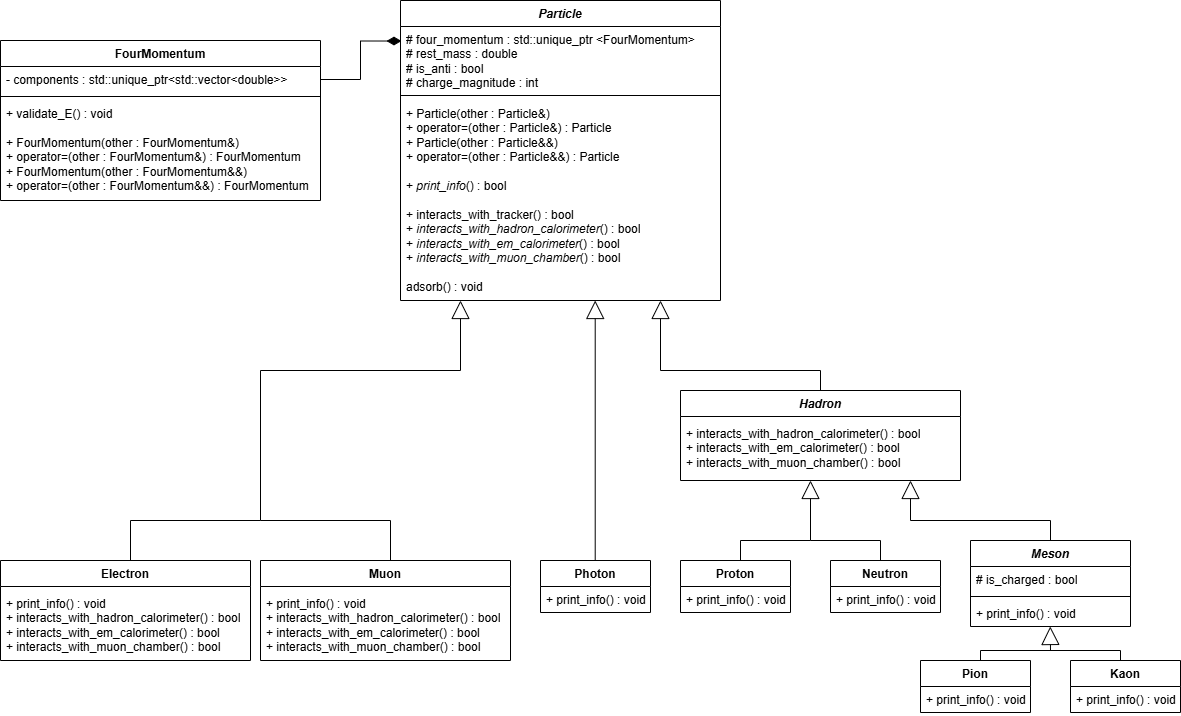

The diagram above was exported from draw.io. Its source (the exported page's mxGraphModel, read from the mxfile embedded in the PNG):
<mxGraphModel dx="1030" dy="785" grid="1" gridSize="10" guides="1" tooltips="1" connect="1" arrows="1" fold="1" page="1" pageScale="1" pageWidth="1169" pageHeight="827" math="0" shadow="0">
  <root>
    <mxCell id="0" />
    <mxCell id="1" parent="0" />
    <mxCell id="_ZyaFQvhYmC1FNdz97Yb-1" parent="1" style="swimlane;fontStyle=1;align=center;verticalAlign=top;childLayout=stackLayout;horizontal=1;startSize=26;horizontalStack=0;resizeParent=1;resizeParentMax=0;resizeLast=0;collapsible=1;marginBottom=0;whiteSpace=wrap;html=1;" value="&lt;i&gt;Particle&lt;/i&gt;" vertex="1">
      <mxGeometry height="300" width="320" x="400" y="40" as="geometry">
        <mxRectangle height="30" width="80" x="400" y="40" as="alternateBounds" />
      </mxGeometry>
    </mxCell>
    <mxCell id="_ZyaFQvhYmC1FNdz97Yb-2" parent="_ZyaFQvhYmC1FNdz97Yb-1" style="text;strokeColor=none;fillColor=none;align=left;verticalAlign=top;spacingLeft=4;spacingRight=4;overflow=hidden;rotatable=0;points=[[0,0.5],[1,0.5]];portConstraint=eastwest;whiteSpace=wrap;html=1;" value="# four_momentum : std::unique_ptr &amp;lt;FourMomentum&amp;gt;&lt;div&gt;# rest_mass : double&lt;/div&gt;&lt;div&gt;# is_anti : bool&lt;/div&gt;&lt;div&gt;# charge_magnitude : int&lt;/div&gt;&lt;div&gt;&lt;br&gt;&lt;/div&gt;&lt;div&gt;&lt;br&gt;&lt;/div&gt;" vertex="1">
      <mxGeometry height="64" width="320" y="26" as="geometry" />
    </mxCell>
    <mxCell id="_ZyaFQvhYmC1FNdz97Yb-3" parent="_ZyaFQvhYmC1FNdz97Yb-1" style="line;strokeWidth=1;fillColor=none;align=left;verticalAlign=middle;spacingTop=-1;spacingLeft=3;spacingRight=3;rotatable=0;labelPosition=right;points=[];portConstraint=eastwest;strokeColor=inherit;" value="" vertex="1">
      <mxGeometry height="10" width="320" y="90" as="geometry" />
    </mxCell>
    <mxCell id="_ZyaFQvhYmC1FNdz97Yb-4" parent="_ZyaFQvhYmC1FNdz97Yb-1" style="text;strokeColor=none;fillColor=none;align=left;verticalAlign=top;spacingLeft=4;spacingRight=4;overflow=hidden;rotatable=0;points=[[0,0.5],[1,0.5]];portConstraint=eastwest;whiteSpace=wrap;html=1;" value="&lt;div&gt;+ Particle(other : Particle&amp;amp;)&lt;/div&gt;&lt;div&gt;+ operator=(other : Particle&amp;amp;) : Particle&lt;/div&gt;&lt;div&gt;+ Particle(other : Particle&amp;amp;&amp;amp;)&lt;/div&gt;&lt;div&gt;+ operator=(other : Particle&amp;amp;&amp;amp;) : Particle&lt;/div&gt;&lt;div&gt;&lt;br&gt;&lt;/div&gt;+ &lt;i&gt;print_info&lt;/i&gt;() : bool&lt;div&gt;&lt;br&gt;&lt;div&gt;+ interacts_with_tracker() : bool&lt;/div&gt;&lt;div&gt;+ &lt;i&gt;interacts_with_hadron_calorimeter&lt;/i&gt;() : bool&lt;/div&gt;&lt;div&gt;+ &lt;i&gt;interacts_with_em_calorimeter&lt;/i&gt;() : bool&lt;/div&gt;&lt;div&gt;+ &lt;i&gt;interacts_with_muon_chamber&lt;/i&gt;() : bool&lt;/div&gt;&lt;div&gt;&lt;br&gt;&lt;/div&gt;&lt;div&gt;adsorb() : void&lt;/div&gt;&lt;/div&gt;" vertex="1">
      <mxGeometry height="200" width="320" y="100" as="geometry" />
    </mxCell>
    <mxCell id="_ZyaFQvhYmC1FNdz97Yb-6" parent="1" style="swimlane;fontStyle=1;align=center;verticalAlign=top;childLayout=stackLayout;horizontal=1;startSize=26;horizontalStack=0;resizeParent=1;resizeParentMax=0;resizeLast=0;collapsible=1;marginBottom=0;whiteSpace=wrap;html=1;" value="&lt;i&gt;Hadron&lt;/i&gt;" vertex="1">
      <mxGeometry height="90" width="280" x="680" y="430" as="geometry" />
    </mxCell>
    <mxCell id="_ZyaFQvhYmC1FNdz97Yb-7" parent="_ZyaFQvhYmC1FNdz97Yb-6" style="text;strokeColor=none;fillColor=none;align=left;verticalAlign=top;spacingLeft=4;spacingRight=4;overflow=hidden;rotatable=0;points=[[0,0.5],[1,0.5]];portConstraint=eastwest;whiteSpace=wrap;html=1;" value="+ field: type" vertex="1">
      <mxGeometry height="4" width="280" y="26" as="geometry" />
    </mxCell>
    <mxCell id="_ZyaFQvhYmC1FNdz97Yb-9" parent="_ZyaFQvhYmC1FNdz97Yb-6" style="text;strokeColor=none;fillColor=none;align=left;verticalAlign=top;spacingLeft=4;spacingRight=4;overflow=hidden;rotatable=0;points=[[0,0.5],[1,0.5]];portConstraint=eastwest;whiteSpace=wrap;html=1;" value="&lt;div&gt;+ interacts_with_hadron_calorimeter() : bool&lt;/div&gt;&lt;div&gt;+ interacts_with_em_calorimeter() : bool&lt;/div&gt;&lt;div&gt;+ interacts_with_muon_chamber() : bool&lt;/div&gt;&lt;div&gt;&lt;br&gt;&lt;/div&gt;" vertex="1">
      <mxGeometry height="60" width="280" y="30" as="geometry" />
    </mxCell>
    <mxCell id="_ZyaFQvhYmC1FNdz97Yb-15" edge="1" parent="1" style="endArrow=block;endSize=16;endFill=0;html=1;rounded=0;" value="">
      <mxGeometry relative="1" width="160" as="geometry">
        <mxPoint x="660" y="410" as="sourcePoint" />
        <mxPoint x="660" y="340" as="targetPoint" />
      </mxGeometry>
    </mxCell>
    <mxCell id="_ZyaFQvhYmC1FNdz97Yb-16" edge="1" parent="1" style="endArrow=none;endSize=16;endFill=0;html=1;rounded=0;" value="">
      <mxGeometry relative="1" width="160" as="geometry">
        <mxPoint x="660" y="410" as="sourcePoint" />
        <mxPoint x="820" y="410" as="targetPoint" />
      </mxGeometry>
    </mxCell>
    <mxCell id="_ZyaFQvhYmC1FNdz97Yb-17" edge="1" parent="1" style="endArrow=none;endSize=16;endFill=0;html=1;rounded=0;entryX=0.5;entryY=0;entryDx=0;entryDy=0;" target="_ZyaFQvhYmC1FNdz97Yb-6" value="">
      <mxGeometry relative="1" width="160" as="geometry">
        <mxPoint x="820" y="410" as="sourcePoint" />
        <mxPoint x="730" y="410" as="targetPoint" />
      </mxGeometry>
    </mxCell>
    <mxCell id="_ZyaFQvhYmC1FNdz97Yb-18" parent="1" style="swimlane;fontStyle=1;align=center;verticalAlign=top;childLayout=stackLayout;horizontal=1;startSize=26;horizontalStack=0;resizeParent=1;resizeParentMax=0;resizeLast=0;collapsible=1;marginBottom=0;whiteSpace=wrap;html=1;" value="&lt;i&gt;Meson&lt;/i&gt;" vertex="1">
      <mxGeometry height="86" width="160" x="970" y="580" as="geometry" />
    </mxCell>
    <mxCell id="_ZyaFQvhYmC1FNdz97Yb-19" parent="_ZyaFQvhYmC1FNdz97Yb-18" style="text;strokeColor=none;fillColor=none;align=left;verticalAlign=top;spacingLeft=4;spacingRight=4;overflow=hidden;rotatable=0;points=[[0,0.5],[1,0.5]];portConstraint=eastwest;whiteSpace=wrap;html=1;" value="# is_charged : bool" vertex="1">
      <mxGeometry height="26" width="160" y="26" as="geometry" />
    </mxCell>
    <mxCell id="_ZyaFQvhYmC1FNdz97Yb-20" parent="_ZyaFQvhYmC1FNdz97Yb-18" style="line;strokeWidth=1;fillColor=none;align=left;verticalAlign=middle;spacingTop=-1;spacingLeft=3;spacingRight=3;rotatable=0;labelPosition=right;points=[];portConstraint=eastwest;strokeColor=inherit;" value="" vertex="1">
      <mxGeometry height="8" width="160" y="52" as="geometry" />
    </mxCell>
    <mxCell id="_ZyaFQvhYmC1FNdz97Yb-21" parent="_ZyaFQvhYmC1FNdz97Yb-18" style="text;strokeColor=none;fillColor=none;align=left;verticalAlign=top;spacingLeft=4;spacingRight=4;overflow=hidden;rotatable=0;points=[[0,0.5],[1,0.5]];portConstraint=eastwest;whiteSpace=wrap;html=1;" value="+ print_info() : void&amp;nbsp;" vertex="1">
      <mxGeometry height="26" width="160" y="60" as="geometry" />
    </mxCell>
    <mxCell id="_ZyaFQvhYmC1FNdz97Yb-23" edge="1" parent="1" style="endArrow=none;endSize=16;endFill=0;html=1;rounded=0;" value="">
      <mxGeometry relative="1" width="160" as="geometry">
        <mxPoint x="910" y="560" as="sourcePoint" />
        <mxPoint x="1050" y="560" as="targetPoint" />
      </mxGeometry>
    </mxCell>
    <mxCell id="_ZyaFQvhYmC1FNdz97Yb-24" edge="1" parent="1" source="_ZyaFQvhYmC1FNdz97Yb-18" style="endArrow=none;endSize=16;endFill=0;html=1;rounded=0;exitX=0.5;exitY=0;exitDx=0;exitDy=0;" value="">
      <mxGeometry relative="1" width="160" as="geometry">
        <mxPoint x="800" y="630" as="sourcePoint" />
        <mxPoint x="1050" y="560" as="targetPoint" />
      </mxGeometry>
    </mxCell>
    <mxCell id="_ZyaFQvhYmC1FNdz97Yb-27" edge="1" parent="1" style="endArrow=block;endSize=16;endFill=0;html=1;rounded=0;" value="">
      <mxGeometry relative="1" width="160" as="geometry">
        <mxPoint x="910" y="560" as="sourcePoint" />
        <mxPoint x="910" y="520" as="targetPoint" />
      </mxGeometry>
    </mxCell>
    <mxCell id="_ZyaFQvhYmC1FNdz97Yb-28" parent="1" style="swimlane;fontStyle=1;align=center;verticalAlign=top;childLayout=stackLayout;horizontal=1;startSize=26;horizontalStack=0;resizeParent=1;resizeParentMax=0;resizeLast=0;collapsible=1;marginBottom=0;whiteSpace=wrap;html=1;" value="Pion" vertex="1">
      <mxGeometry height="52" width="110" x="920" y="700" as="geometry" />
    </mxCell>
    <mxCell id="_ZyaFQvhYmC1FNdz97Yb-31" parent="_ZyaFQvhYmC1FNdz97Yb-28" style="text;strokeColor=none;fillColor=none;align=left;verticalAlign=top;spacingLeft=4;spacingRight=4;overflow=hidden;rotatable=0;points=[[0,0.5],[1,0.5]];portConstraint=eastwest;whiteSpace=wrap;html=1;" value="+ print_info() : void" vertex="1">
      <mxGeometry height="26" width="110" y="26" as="geometry" />
    </mxCell>
    <mxCell id="_ZyaFQvhYmC1FNdz97Yb-32" parent="1" style="swimlane;fontStyle=1;align=center;verticalAlign=top;childLayout=stackLayout;horizontal=1;startSize=26;horizontalStack=0;resizeParent=1;resizeParentMax=0;resizeLast=0;collapsible=1;marginBottom=0;whiteSpace=wrap;html=1;" value="Kaon" vertex="1">
      <mxGeometry height="52" width="110" x="1070" y="700" as="geometry" />
    </mxCell>
    <mxCell id="_ZyaFQvhYmC1FNdz97Yb-33" parent="_ZyaFQvhYmC1FNdz97Yb-32" style="text;strokeColor=none;fillColor=none;align=left;verticalAlign=top;spacingLeft=4;spacingRight=4;overflow=hidden;rotatable=0;points=[[0,0.5],[1,0.5]];portConstraint=eastwest;whiteSpace=wrap;html=1;" value="+ print_info() : void" vertex="1">
      <mxGeometry height="26" width="110" y="26" as="geometry" />
    </mxCell>
    <mxCell id="_ZyaFQvhYmC1FNdz97Yb-34" edge="1" parent="1" style="endArrow=block;endSize=16;endFill=0;html=1;rounded=0;" value="">
      <mxGeometry relative="1" width="160" as="geometry">
        <mxPoint x="1050" y="690" as="sourcePoint" />
        <mxPoint x="1049.75" y="666" as="targetPoint" />
      </mxGeometry>
    </mxCell>
    <mxCell id="_ZyaFQvhYmC1FNdz97Yb-35" edge="1" parent="1" style="endArrow=none;endSize=16;endFill=0;html=1;rounded=0;" value="">
      <mxGeometry relative="1" width="160" as="geometry">
        <mxPoint x="980" y="690" as="sourcePoint" />
        <mxPoint x="1050" y="690" as="targetPoint" />
      </mxGeometry>
    </mxCell>
    <mxCell id="_ZyaFQvhYmC1FNdz97Yb-36" edge="1" parent="1" style="endArrow=none;endSize=16;endFill=0;html=1;rounded=0;" value="">
      <mxGeometry relative="1" width="160" as="geometry">
        <mxPoint x="980" y="690" as="sourcePoint" />
        <mxPoint x="980" y="700" as="targetPoint" />
      </mxGeometry>
    </mxCell>
    <mxCell id="_ZyaFQvhYmC1FNdz97Yb-37" edge="1" parent="1" style="endArrow=none;endSize=16;endFill=0;html=1;rounded=0;" value="">
      <mxGeometry relative="1" width="160" as="geometry">
        <mxPoint x="1049" y="690" as="sourcePoint" />
        <mxPoint x="1120" y="690" as="targetPoint" />
      </mxGeometry>
    </mxCell>
    <mxCell id="_ZyaFQvhYmC1FNdz97Yb-38" edge="1" parent="1" style="endArrow=none;endSize=16;endFill=0;html=1;rounded=0;" value="">
      <mxGeometry relative="1" width="160" as="geometry">
        <mxPoint x="1120" y="700" as="sourcePoint" />
        <mxPoint x="1120" y="690" as="targetPoint" />
      </mxGeometry>
    </mxCell>
    <mxCell id="_ZyaFQvhYmC1FNdz97Yb-39" parent="1" style="swimlane;fontStyle=1;align=center;verticalAlign=top;childLayout=stackLayout;horizontal=1;startSize=26;horizontalStack=0;resizeParent=1;resizeParentMax=0;resizeLast=0;collapsible=1;marginBottom=0;whiteSpace=wrap;html=1;" value="Proton" vertex="1">
      <mxGeometry height="52" width="110" x="680" y="600" as="geometry" />
    </mxCell>
    <mxCell id="_ZyaFQvhYmC1FNdz97Yb-40" parent="_ZyaFQvhYmC1FNdz97Yb-39" style="text;strokeColor=none;fillColor=none;align=left;verticalAlign=top;spacingLeft=4;spacingRight=4;overflow=hidden;rotatable=0;points=[[0,0.5],[1,0.5]];portConstraint=eastwest;whiteSpace=wrap;html=1;" value="+ print_info() : void" vertex="1">
      <mxGeometry height="26" width="110" y="26" as="geometry" />
    </mxCell>
    <mxCell id="_ZyaFQvhYmC1FNdz97Yb-41" parent="1" style="swimlane;fontStyle=1;align=center;verticalAlign=top;childLayout=stackLayout;horizontal=1;startSize=26;horizontalStack=0;resizeParent=1;resizeParentMax=0;resizeLast=0;collapsible=1;marginBottom=0;whiteSpace=wrap;html=1;" value="Neutron" vertex="1">
      <mxGeometry height="52" width="110" x="830" y="600" as="geometry" />
    </mxCell>
    <mxCell id="_ZyaFQvhYmC1FNdz97Yb-42" parent="_ZyaFQvhYmC1FNdz97Yb-41" style="text;strokeColor=none;fillColor=none;align=left;verticalAlign=top;spacingLeft=4;spacingRight=4;overflow=hidden;rotatable=0;points=[[0,0.5],[1,0.5]];portConstraint=eastwest;whiteSpace=wrap;html=1;" value="+ print_info() : void" vertex="1">
      <mxGeometry height="26" width="110" y="26" as="geometry" />
    </mxCell>
    <mxCell id="_ZyaFQvhYmC1FNdz97Yb-44" edge="1" parent="1" style="endArrow=none;endSize=16;endFill=0;html=1;rounded=0;" value="">
      <mxGeometry relative="1" width="160" as="geometry">
        <mxPoint x="810" y="580" as="sourcePoint" />
        <mxPoint x="880" y="580" as="targetPoint" />
      </mxGeometry>
    </mxCell>
    <mxCell id="_ZyaFQvhYmC1FNdz97Yb-46" edge="1" parent="1" style="endArrow=none;endSize=16;endFill=0;html=1;rounded=0;" value="">
      <mxGeometry relative="1" width="160" as="geometry">
        <mxPoint x="740" y="580" as="sourcePoint" />
        <mxPoint x="810" y="580" as="targetPoint" />
      </mxGeometry>
    </mxCell>
    <mxCell id="_ZyaFQvhYmC1FNdz97Yb-47" edge="1" parent="1" style="endArrow=block;endSize=16;endFill=0;html=1;rounded=0;" value="">
      <mxGeometry relative="1" width="160" as="geometry">
        <mxPoint x="810" y="580" as="sourcePoint" />
        <mxPoint x="810" y="520" as="targetPoint" />
      </mxGeometry>
    </mxCell>
    <mxCell id="_ZyaFQvhYmC1FNdz97Yb-49" edge="1" parent="1" style="endArrow=none;endSize=16;endFill=0;html=1;rounded=0;" value="&lt;br&gt;&lt;div&gt;&lt;br&gt;&lt;/div&gt;">
      <mxGeometry relative="1" width="160" as="geometry">
        <mxPoint x="740" y="580" as="sourcePoint" />
        <mxPoint x="740" y="600" as="targetPoint" />
      </mxGeometry>
    </mxCell>
    <mxCell id="_ZyaFQvhYmC1FNdz97Yb-50" edge="1" parent="1" style="endArrow=none;endSize=16;endFill=0;html=1;rounded=0;" value="&lt;br&gt;&lt;div&gt;&lt;br&gt;&lt;/div&gt;">
      <mxGeometry relative="1" width="160" as="geometry">
        <mxPoint x="880" y="580" as="sourcePoint" />
        <mxPoint x="880" y="600" as="targetPoint" />
      </mxGeometry>
    </mxCell>
    <mxCell id="_ZyaFQvhYmC1FNdz97Yb-51" parent="1" style="swimlane;fontStyle=1;align=center;verticalAlign=top;childLayout=stackLayout;horizontal=1;startSize=26;horizontalStack=0;resizeParent=1;resizeParentMax=0;resizeLast=0;collapsible=1;marginBottom=0;whiteSpace=wrap;html=1;" value="FourMomentum" vertex="1">
      <mxGeometry height="160" width="320" y="80" as="geometry" />
    </mxCell>
    <mxCell id="_ZyaFQvhYmC1FNdz97Yb-52" parent="_ZyaFQvhYmC1FNdz97Yb-51" style="text;strokeColor=none;fillColor=none;align=left;verticalAlign=top;spacingLeft=4;spacingRight=4;overflow=hidden;rotatable=0;points=[[0,0.5],[1,0.5]];portConstraint=eastwest;whiteSpace=wrap;html=1;" value="- components : std::unique_ptr&amp;lt;std::vector&amp;lt;double&amp;gt;&amp;gt;" vertex="1">
      <mxGeometry height="26" width="320" y="26" as="geometry" />
    </mxCell>
    <mxCell id="_ZyaFQvhYmC1FNdz97Yb-53" parent="_ZyaFQvhYmC1FNdz97Yb-51" style="line;strokeWidth=1;fillColor=none;align=left;verticalAlign=middle;spacingTop=-1;spacingLeft=3;spacingRight=3;rotatable=0;labelPosition=right;points=[];portConstraint=eastwest;strokeColor=inherit;" value="" vertex="1">
      <mxGeometry height="8" width="320" y="52" as="geometry" />
    </mxCell>
    <mxCell id="_ZyaFQvhYmC1FNdz97Yb-54" parent="_ZyaFQvhYmC1FNdz97Yb-51" style="text;strokeColor=none;fillColor=none;align=left;verticalAlign=top;spacingLeft=4;spacingRight=4;overflow=hidden;rotatable=0;points=[[0,0.5],[1,0.5]];portConstraint=eastwest;whiteSpace=wrap;html=1;" value="+ validate_E() : void&lt;div&gt;&lt;br&gt;&lt;/div&gt;&lt;div&gt;&lt;div&gt;+ FourMomentum(other : FourMomentum&amp;amp;)&lt;/div&gt;&lt;div&gt;+ operator=(other : FourMomentum&amp;amp;) :&amp;nbsp;&lt;span style=&quot;background-color: transparent; color: light-dark(rgb(0, 0, 0), rgb(255, 255, 255));&quot;&gt;FourMomentum&lt;/span&gt;&lt;/div&gt;&lt;div&gt;+ FourMomentum(other : FourMomentum&amp;amp;&amp;amp;)&lt;/div&gt;&lt;div&gt;+ operator=(other : FourMomentum&amp;amp;&amp;amp;) :&amp;nbsp;&lt;span style=&quot;background-color: transparent; color: light-dark(rgb(0, 0, 0), rgb(255, 255, 255));&quot;&gt;FourMomentum&lt;/span&gt;&lt;/div&gt;&lt;/div&gt;" vertex="1">
      <mxGeometry height="100" width="320" y="60" as="geometry" />
    </mxCell>
    <mxCell id="_ZyaFQvhYmC1FNdz97Yb-55" edge="1" parent="1" source="_ZyaFQvhYmC1FNdz97Yb-52" style="endArrow=diamondThin;html=1;endSize=12;startArrow=none;startSize=14;startFill=0;edgeStyle=orthogonalEdgeStyle;align=left;verticalAlign=bottom;rounded=0;entryX=0.003;entryY=0.227;entryDx=0;entryDy=0;entryPerimeter=0;endFill=1;exitX=1;exitY=0.5;exitDx=0;exitDy=0;" target="_ZyaFQvhYmC1FNdz97Yb-2" value="">
      <mxGeometry relative="1" x="-1" y="3" as="geometry">
        <mxPoint x="330" y="120" as="sourcePoint" />
        <mxPoint x="360" y="80" as="targetPoint" />
      </mxGeometry>
    </mxCell>
    <mxCell id="_ZyaFQvhYmC1FNdz97Yb-56" parent="1" style="swimlane;fontStyle=1;align=center;verticalAlign=top;childLayout=stackLayout;horizontal=1;startSize=26;horizontalStack=0;resizeParent=1;resizeParentMax=0;resizeLast=0;collapsible=1;marginBottom=0;whiteSpace=wrap;html=1;" value="Electron" vertex="1">
      <mxGeometry height="100" width="250" y="600" as="geometry" />
    </mxCell>
    <mxCell id="_ZyaFQvhYmC1FNdz97Yb-57" parent="_ZyaFQvhYmC1FNdz97Yb-56" style="text;strokeColor=none;fillColor=none;align=left;verticalAlign=top;spacingLeft=4;spacingRight=4;overflow=hidden;rotatable=0;points=[[0,0.5],[1,0.5]];portConstraint=eastwest;whiteSpace=wrap;html=1;" value="+ field: type" vertex="1">
      <mxGeometry height="4" width="250" y="26" as="geometry" />
    </mxCell>
    <mxCell id="_ZyaFQvhYmC1FNdz97Yb-58" parent="_ZyaFQvhYmC1FNdz97Yb-56" style="text;strokeColor=none;fillColor=none;align=left;verticalAlign=top;spacingLeft=4;spacingRight=4;overflow=hidden;rotatable=0;points=[[0,0.5],[1,0.5]];portConstraint=eastwest;whiteSpace=wrap;html=1;" value="&lt;div&gt;+ print_info() : void&lt;/div&gt;&lt;div&gt;+ interacts_with_hadron_calorimeter() : bool&lt;/div&gt;&lt;div&gt;+ interacts_with_em_calorimeter() : bool&lt;/div&gt;&lt;div&gt;+ interacts_with_muon_chamber() : bool&lt;/div&gt;&lt;div&gt;&lt;br&gt;&lt;/div&gt;" vertex="1">
      <mxGeometry height="70" width="250" y="30" as="geometry" />
    </mxCell>
    <mxCell id="_ZyaFQvhYmC1FNdz97Yb-78" edge="1" parent="1" style="endArrow=none;endSize=16;endFill=0;html=1;rounded=0;" value="">
      <mxGeometry relative="1" width="160" as="geometry">
        <mxPoint x="260" y="410" as="sourcePoint" />
        <mxPoint x="260" y="560" as="targetPoint" />
      </mxGeometry>
    </mxCell>
    <mxCell id="_ZyaFQvhYmC1FNdz97Yb-79" edge="1" parent="1" style="endArrow=none;endSize=16;endFill=0;html=1;rounded=0;" value="">
      <mxGeometry relative="1" width="160" as="geometry">
        <mxPoint x="260" y="410" as="sourcePoint" />
        <mxPoint x="460" y="410" as="targetPoint" />
      </mxGeometry>
    </mxCell>
    <mxCell id="_ZyaFQvhYmC1FNdz97Yb-80" edge="1" parent="1" style="endArrow=block;endSize=16;endFill=0;html=1;rounded=0;" value="">
      <mxGeometry relative="1" width="160" as="geometry">
        <mxPoint x="460" y="410" as="sourcePoint" />
        <mxPoint x="460" y="340" as="targetPoint" />
      </mxGeometry>
    </mxCell>
    <mxCell id="_ZyaFQvhYmC1FNdz97Yb-81" edge="1" parent="1" style="endArrow=block;endSize=16;endFill=0;html=1;rounded=0;" value="">
      <mxGeometry relative="1" width="160" as="geometry">
        <mxPoint x="594.71" y="600" as="sourcePoint" />
        <mxPoint x="594.71" y="340" as="targetPoint" />
      </mxGeometry>
    </mxCell>
    <mxCell id="_ZyaFQvhYmC1FNdz97Yb-82" parent="1" style="swimlane;fontStyle=1;align=center;verticalAlign=top;childLayout=stackLayout;horizontal=1;startSize=26;horizontalStack=0;resizeParent=1;resizeParentMax=0;resizeLast=0;collapsible=1;marginBottom=0;whiteSpace=wrap;html=1;" value="Photon" vertex="1">
      <mxGeometry height="52" width="110" x="540" y="600" as="geometry" />
    </mxCell>
    <mxCell id="_ZyaFQvhYmC1FNdz97Yb-83" parent="_ZyaFQvhYmC1FNdz97Yb-82" style="text;strokeColor=none;fillColor=none;align=left;verticalAlign=top;spacingLeft=4;spacingRight=4;overflow=hidden;rotatable=0;points=[[0,0.5],[1,0.5]];portConstraint=eastwest;whiteSpace=wrap;html=1;" value="+ print_info() : void" vertex="1">
      <mxGeometry height="26" width="110" y="26" as="geometry" />
    </mxCell>
    <mxCell id="_PPq2xCWcKs3-71RLCA--1" parent="1" style="swimlane;fontStyle=1;align=center;verticalAlign=top;childLayout=stackLayout;horizontal=1;startSize=26;horizontalStack=0;resizeParent=1;resizeParentMax=0;resizeLast=0;collapsible=1;marginBottom=0;whiteSpace=wrap;html=1;" value="Muon" vertex="1">
      <mxGeometry height="100" width="250" x="260" y="600" as="geometry" />
    </mxCell>
    <mxCell id="_PPq2xCWcKs3-71RLCA--2" parent="_PPq2xCWcKs3-71RLCA--1" style="text;strokeColor=none;fillColor=none;align=left;verticalAlign=top;spacingLeft=4;spacingRight=4;overflow=hidden;rotatable=0;points=[[0,0.5],[1,0.5]];portConstraint=eastwest;whiteSpace=wrap;html=1;" value="+ field: type" vertex="1">
      <mxGeometry height="4" width="250" y="26" as="geometry" />
    </mxCell>
    <mxCell id="_PPq2xCWcKs3-71RLCA--3" parent="_PPq2xCWcKs3-71RLCA--1" style="text;strokeColor=none;fillColor=none;align=left;verticalAlign=top;spacingLeft=4;spacingRight=4;overflow=hidden;rotatable=0;points=[[0,0.5],[1,0.5]];portConstraint=eastwest;whiteSpace=wrap;html=1;" value="&lt;div&gt;+ print_info() : void&lt;/div&gt;&lt;div&gt;+ interacts_with_hadron_calorimeter() : bool&lt;/div&gt;&lt;div&gt;+ interacts_with_em_calorimeter() : bool&lt;/div&gt;&lt;div&gt;+ interacts_with_muon_chamber() : bool&lt;/div&gt;&lt;div&gt;&lt;br&gt;&lt;/div&gt;" vertex="1">
      <mxGeometry height="70" width="250" y="30" as="geometry" />
    </mxCell>
    <mxCell id="_PPq2xCWcKs3-71RLCA--4" edge="1" parent="1" style="endArrow=none;endSize=16;endFill=0;html=1;rounded=0;" value="">
      <mxGeometry relative="1" width="160" as="geometry">
        <mxPoint x="260" y="560" as="sourcePoint" />
        <mxPoint x="390" y="560" as="targetPoint" />
      </mxGeometry>
    </mxCell>
    <mxCell id="_PPq2xCWcKs3-71RLCA--5" edge="1" parent="1" style="endArrow=none;endSize=16;endFill=0;html=1;rounded=0;" value="">
      <mxGeometry relative="1" width="160" as="geometry">
        <mxPoint x="130" y="560" as="sourcePoint" />
        <mxPoint x="260" y="560" as="targetPoint" />
      </mxGeometry>
    </mxCell>
    <mxCell id="_PPq2xCWcKs3-71RLCA--6" edge="1" parent="1" style="endArrow=none;endSize=16;endFill=0;html=1;rounded=0;" value="">
      <mxGeometry relative="1" width="160" as="geometry">
        <mxPoint x="130" y="560" as="sourcePoint" />
        <mxPoint x="130" y="600" as="targetPoint" />
      </mxGeometry>
    </mxCell>
    <mxCell id="_PPq2xCWcKs3-71RLCA--7" edge="1" parent="1" style="endArrow=none;endSize=16;endFill=0;html=1;rounded=0;" value="">
      <mxGeometry relative="1" width="160" as="geometry">
        <mxPoint x="390" y="560" as="sourcePoint" />
        <mxPoint x="390" y="600" as="targetPoint" />
      </mxGeometry>
    </mxCell>
  </root>
</mxGraphModel>